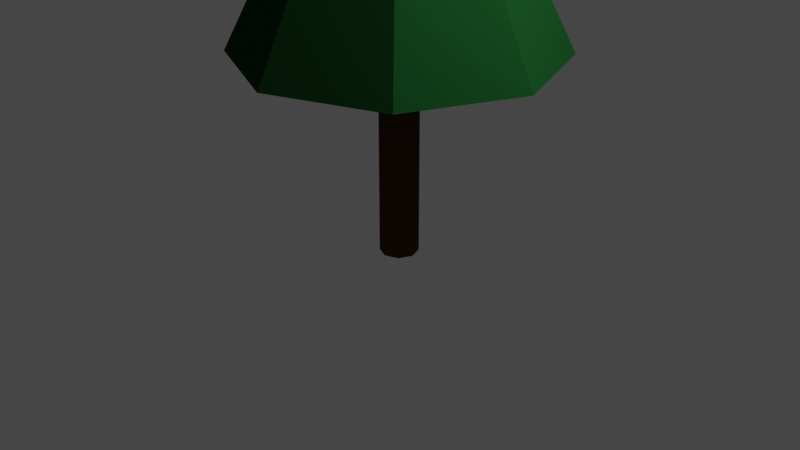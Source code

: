# Source: tree.blend  (saved by Blender 2.80.60; exported with 4.5.12 LTS)
import bpy
from mathutils import Matrix  # noqa: F401  (used for matrix-valued properties, if any)

bpy.ops.wm.read_factory_settings(use_empty=True)
scene = bpy.context.scene
scene.name = 'Scene'

# ---- collections
col_collection = bpy.data.collections.new('Collection'); scene.collection.children.link(col_collection)

# ---- materials (node trees are filled in below, after node groups)
mat_leaves = bpy.data.materials.new('Leaves')
mat_leaves.alpha_threshold = 0.0
mat_leaves.use_transparent_shadow = False
mat_leaves.roughness = 0.5
mat_leaves.line_color = (0.0, 0.0, 0.0, 1.0)
mat_wood = bpy.data.materials.new('Wood')
mat_wood.use_transparent_shadow = False
mat_wood.roughness = 0.25

# ---- material node trees
mat_leaves.use_nodes = True; mat_leaves.node_tree.nodes.clear()
_N = mat_leaves.node_tree.nodes; _L = mat_leaves.node_tree.links
n0 = _N.new('ShaderNodeOutputMaterial'); n0.name = 'Material Output'; n0.location = (300, 300)
n1 = _N.new('ShaderNodeBsdfPrincipled'); n1.name = 'Principled BSDF'; n1.location = (10, 300)
n1.distribution = 'GGX'
n1.subsurface_method = 'BURLEY'
n1.inputs[0].default_value = (0.007599, 0.05493, 0.01265, 1.0)
n1.inputs[3].default_value = 1.45
n1.inputs[13].default_value = 0.0
_L.new(n1.outputs[0], n0.inputs[0])
n0.is_active_output = True
mat_wood.use_nodes = True; mat_wood.node_tree.nodes.clear()
_N = mat_wood.node_tree.nodes; _L = mat_wood.node_tree.links
n0 = _N.new('ShaderNodeOutputMaterial'); n0.name = 'Material Output'; n0.location = (300, 300)
n1 = _N.new('ShaderNodeBsdfPrincipled'); n1.name = 'Principled BSDF'; n1.location = (10, 300)
n1.distribution = 'GGX'
n1.subsurface_method = 'BURLEY'
n1.inputs[0].default_value = (0.08196, 0.03277, 0.01656, 1.0)
n1.inputs[3].default_value = 1.45
n1.inputs[13].default_value = 0.0
_L.new(n1.outputs[0], n0.inputs[0])
n0.is_active_output = True

# ---- world
world_world = bpy.data.worlds.new('World'); scene.world = world_world
world_world.use_nodes = True; world_world.node_tree.nodes.clear()
_N = world_world.node_tree.nodes; _L = world_world.node_tree.links
n0 = _N.new('ShaderNodeOutputWorld'); n0.name = 'World Output'; n0.location = (300, 300)
n1 = _N.new('ShaderNodeBackground'); n1.name = 'Background'; n1.location = (10, 300)
n1.inputs[0].default_value = (0.05088, 0.05088, 0.05088, 1.0)
_L.new(n1.outputs[0], n0.inputs[0])
n0.is_active_output = True
world_world.color = (0.05088, 0.05088, 0.05088)
world_world.use_sun_shadow = False
world_world.sun_shadow_jitter_overblur = 0.0

# ---- cameras
cam_camera = bpy.data.cameras.new('Camera')
cam_camera.clip_end = 100.0
cam_camera.ortho_scale = 7.314
cam_camera.dof.focus_distance = 0.0
cam_camera.dof.aperture_fstop = 128.0

# ---- lights
light_light = bpy.data.lights.new('Light', 'POINT')
light_light.transmission_factor = 0.0
light_light.cutoff_distance = 30.0
light_light.energy = 1000.0
light_light.shadow_buffer_clip_start = 1.001
light_light.shadow_soft_size = 0.1
light_light.shadow_maximum_resolution = 0.006
light_light.use_absolute_resolution = True

# ---- meshes
me_cube = bpy.data.meshes.new('Cube')
me_cube.from_pydata([(0.0, 0.2, -0.3486), (-0.1414, 0.1414, -0.3486), (-0.2, -8.742e-09, -0.3486), (-0.1414, -0.1414, -0.3486), (1.748e-08, -0.2, -0.3486), (0.1414, -0.1414, -0.3486), (0.2, 2.385e-09, -0.3486), (0.1414, 0.1414, -0.3486), (0.0, 0.2, 5.17), (-0.1414, 0.1414, 5.17), (-0.2, -8.742e-09, 5.17), (-0.1414, -0.1414, 5.17), (1.748e-08, -0.2, 5.17), (0.1414, -0.1414, 5.17), (0.2, 2.385e-09, 5.17), (0.1414, 0.1414, 5.17), (-1.025e-08, 0.5668, 5.004), (-0.4008, 0.4008, 5.004), (-0.5668, -2.819e-08, 5.004), (-0.4008, -0.4008, 5.004), (3.93e-08, -0.5668, 5.004), (0.4008, -0.4008, 5.004), (0.5668, 3.343e-09, 5.004), (0.4008, 0.4008, 5.004), (3.725e-09, 7.451e-09, 5.841), (0.438, 4.276e-09, 5.004), (0.3097, -0.3097, 5.004), (3.291e-08, -0.438, 5.004), (-0.3097, -0.3097, 5.004), (-0.438, -2.009e-08, 5.004), (-0.3097, 0.3097, 5.004), (-5.379e-09, 0.438, 5.004), (0.3097, 0.3097, 5.004), (1.177, 5.206e-09, 3.528), (0.8323, -0.8323, 3.528), (5.701e-08, -1.177, 3.528), (-0.8323, -0.8323, 3.528), (-1.177, -6.028e-08, 3.528), (-0.8323, 0.8323, 3.528), (-4.589e-08, 1.177, 3.528), (0.8323, 0.8323, 3.528), (0.7578, 1.397e-08, 3.528), (0.5359, -0.5359, 3.528), (2.078e-08, -0.7578, 3.528), (-0.5359, -0.5359, 3.528), (-0.7578, -2.82e-08, 3.528), (-0.5359, 0.5359, 3.528), (-4.547e-08, 0.7578, 3.528), (0.5359, 0.5359, 3.528), (1.66, -4.039e-08, 1.751), (1.174, -1.174, 1.751), (1.165e-07, -1.66, 1.751), (-1.174, -1.174, 1.751), (-1.66, -1.328e-07, 1.751), (-1.174, 1.174, 1.751), (-2.863e-08, 1.66, 1.751), (1.174, 1.174, 1.751)], [], [(7, 15, 14, 6), (5, 13, 12, 4), (3, 11, 10, 2), (1, 9, 8, 0), (0, 8, 15, 7), (6, 14, 13, 5), (4, 12, 11, 3), (2, 10, 9, 1), (23, 24, 22), (21, 24, 20), (19, 24, 18), (17, 24, 16), (16, 24, 23), (22, 24, 21), (20, 24, 19), (18, 24, 17), (22, 25, 32, 23), (20, 27, 26, 21), (18, 29, 28, 19), (16, 31, 30, 17), (23, 32, 31, 16), (21, 26, 25, 22), (19, 28, 27, 20), (17, 30, 29, 18), (28, 36, 35, 27), (26, 34, 33, 25), (32, 40, 39, 31), (29, 37, 36, 28), (27, 35, 34, 26), (25, 33, 40, 32), (31, 39, 38, 30), (30, 38, 37, 29), (39, 47, 46, 38), (37, 45, 44, 36), (35, 43, 42, 34), (33, 41, 48, 40), (38, 46, 45, 37), (36, 44, 43, 35), (34, 42, 41, 33), (40, 48, 47, 39), (44, 52, 51, 43), (42, 50, 49, 41), (48, 56, 55, 47), (47, 55, 54, 46), (45, 53, 52, 44), (43, 51, 50, 42), (41, 49, 56, 48), (46, 54, 53, 45)])
me_cube.polygons.foreach_set('material_index', [1, 1, 1, 1, 1, 1, 1, 1, 0, 0, 0, 0, 0, 0, 0, 0, 0, 0, 0, 0, 0, 0, 0, 0, 0, 0, 0, 0, 0, 0, 0, 0, 0, 0, 0, 0, 0, 0, 0, 0, 0, 0, 0, 0, 0, 0, 0, 0])
_uv = me_cube.uv_layers.new(name='UVMap')
_uv.uv.foreach_set('vector', [0.0, 0.0, 0.0, 0.0, 0.0, 0.0, 0.0, 0.0, 0.0, 0.0, 0.0, 0.0, 0.0, 0.0, 0.0, 0.0, 0.0, 0.0, 0.0, 0.0, 0.0, 0.0, 0.0, 0.0, 0.0, 0.0, 0.0, 0.0, 0.0, 0.0, 0.0, 0.0, 0.0, 0.0, 0.0, 0.0, 0.0, 0.0, 0.0, 0.0, 0.0, 0.0, 0.0, 0.0, 0.0, 0.0, 0.0, 0.0, 0.0, 0.0, 0.0, 0.0, 0.0, 0.0, 0.0, 0.0, 0.0, 0.0, 0.0, 0.0, 0.0, 0.0, 0.0, 0.0, 0.0, 0.0, 0.0, 0.0, 0.0, 0.0, 0.0, 0.0, 0.0, 0.0, 0.0, 0.0, 0.0, 0.0, 0.0, 0.0, 0.0, 0.0, 0.0, 0.0, 0.0, 0.0, 0.0, 0.0, 0.0, 0.0, 0.0, 0.0, 0.0, 0.0, 0.0, 0.0, 0.0, 0.0, 0.0, 0.0, 0.0, 0.0, 0.0, 0.0, 0.0, 0.0, 0.0, 0.0, 0.0, 0.0, 0.0, 0.0, 0.0, 0.0, 0.0, 0.0, 0.0, 0.0, 0.0, 0.0, 0.0, 0.0, 0.0, 0.0, 0.0, 0.0, 0.0, 0.0, 0.0, 0.0, 0.0, 0.0, 0.0, 0.0, 0.0, 0.0, 0.0, 0.0, 0.0, 0.0, 0.0, 0.0, 0.0, 0.0, 0.0, 0.0, 0.0, 0.0, 0.0, 0.0, 0.0, 0.0, 0.0, 0.0, 0.0, 0.0, 0.0, 0.0, 0.0, 0.0, 0.0, 0.0, 0.0, 0.0, 0.0, 0.0, 0.0, 0.0, 0.0, 0.0, 0.0, 0.0, 0.0, 0.0, 0.0, 0.0, 0.0, 0.0, 0.0, 0.0, 0.0, 0.0, 0.0, 0.0, 0.0, 0.0, 0.0, 0.0, 0.0, 0.0, 0.0, 0.0, 0.0, 0.0, 0.0, 0.0, 0.0, 0.0, 0.0, 0.0, 0.0, 0.0, 0.0, 0.0, 0.0, 0.0, 0.0, 0.0, 0.0, 0.0, 0.0, 0.0, 0.0, 0.0, 0.0, 0.0, 0.0, 0.0, 0.0, 0.0, 0.0, 0.0, 0.0, 0.0, 0.0, 0.0, 0.0, 0.0, 0.0, 0.0, 0.0, 0.0, 0.0, 0.0, 0.0, 0.0, 0.0, 0.0, 0.0, 0.0, 0.0, 0.0, 0.0, 0.0, 0.0, 0.0, 0.0, 0.0, 0.0, 0.0, 0.0, 0.0, 0.0, 0.0, 0.0, 0.0, 0.0, 0.0, 0.0, 0.0, 0.0, 0.0, 0.0, 0.0, 0.0, 0.0, 0.0, 0.0, 0.0, 0.0, 0.0, 0.0, 0.0, 0.0, 0.0, 0.0, 0.0, 0.0, 0.0, 0.0, 0.0, 0.0, 0.0, 0.0, 0.0, 0.0, 0.0, 0.0, 0.0, 0.0, 0.0, 0.0, 0.0, 0.0, 0.0, 0.0, 0.0, 0.0, 0.0, 0.0, 0.0, 0.0, 0.0, 0.0, 0.0, 0.0, 0.0, 0.0, 0.0, 0.0, 0.0, 0.0, 0.0, 0.0, 0.0, 0.0, 0.0, 0.0, 0.0, 0.0, 0.0, 0.0, 0.0, 0.0, 0.0, 0.0, 0.0, 0.0, 0.0, 0.0, 0.0, 0.0, 0.0, 0.0, 0.0, 0.0, 0.0, 0.0, 0.0, 0.0, 0.0, 0.0, 0.0, 0.0, 0.0, 0.0, 0.0, 0.0, 0.0, 0.0, 0.0, 0.0, 0.0, 0.0, 0.0, 0.0, 0.0, 0.0, 0.0, 0.0, 0.0, 0.0, 0.0, 0.0, 0.0, 0.0, 0.0, 0.0])
me_cube.materials.append(mat_leaves)
me_cube.materials.append(mat_wood)
me_cube.use_remesh_preserve_volume = False
me_cube.use_remesh_preserve_attributes = False
me_cube.use_mirror_vertex_groups = False
me_cube.update()

# ---- objects
ob_cube = bpy.data.objects.new('Cube', me_cube)
ob_light = bpy.data.objects.new('Light', light_light)
ob_camera = bpy.data.objects.new('Camera', cam_camera)

# ---- transforms, parenting, visibility, modifiers, constraints
ob_cube.location = (0.0, 0.0, 0.0)
ob_cube.lock_rotations_4d = False
ob_cube.empty_display_type = 'ARROWS'
ob_cube.lineart.crease_threshold = 0.0
ob_light.location = (4.076, 1.005, 5.904)
ob_light.rotation_euler = (0.6503, 0.05522, 1.866)
ob_light.lock_rotations_4d = False
ob_light.empty_display_type = 'ARROWS'
ob_light.color = (0.0, 0.0, 0.0, 0.0)
ob_light.lineart.crease_threshold = 0.0
ob_camera.location = (7.359, -6.926, 4.958)
ob_camera.rotation_euler = (1.109, 0.0, 0.8149)
ob_camera.lock_rotations_4d = False
ob_camera.empty_display_type = 'ARROWS'
ob_camera.color = (0.0, 0.0, 0.0, 0.0)
ob_camera.display_type = 'WIRE'
ob_camera.lineart.crease_threshold = 0.0

# ---- collection membership
col_collection.objects.link(ob_cube)
col_collection.objects.link(ob_light)
col_collection.objects.link(ob_camera)

# ---- scene / render settings (as saved in the file)
scene.camera = ob_camera
scene.frame_start = 1; scene.frame_end = 250; scene.frame_set(1)
scene.render.engine = 'BLENDER_EEVEE_NEXT'
scene.cycles.use_denoising = False
scene.cycles.samples = 128
scene.cycles.sampling_pattern = 'TABULATED_SOBOL'
scene.cycles.use_adaptive_sampling = False
scene.cycles.use_light_tree = False
scene.view_settings.view_transform = 'Filmic'
bpy.context.view_layer.update()
